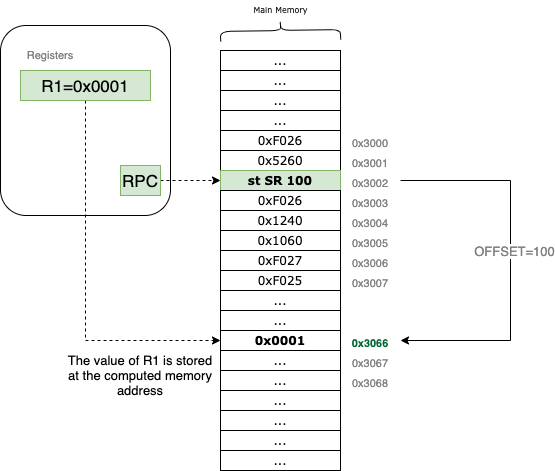

The diagram above was exported from draw.io. Its source (the exported page's mxGraphModel, read from the mxfile embedded in the PNG):
<mxGraphModel dx="1106" dy="892" grid="1" gridSize="10" guides="1" tooltips="1" connect="1" arrows="1" fold="1" page="1" pageScale="1" pageWidth="827" pageHeight="1169" math="0" shadow="0">
  <root>
    <mxCell id="0" />
    <mxCell id="1" parent="0" />
    <mxCell id="kuVhOhOTqHIjEQhxnR2f-23" value="" style="rounded=1;whiteSpace=wrap;html=1;labelBackgroundColor=none;fontSize=11;fontColor=#808080;fillColor=none;" parent="1" vertex="1">
      <mxGeometry x="60" y="315" width="170" height="190" as="geometry" />
    </mxCell>
    <mxCell id="rQF-kg94e7PpYjnTYFAC-100" style="edgeStyle=orthogonalEdgeStyle;rounded=0;orthogonalLoop=1;jettySize=auto;html=1;exitX=1;exitY=0.5;exitDx=0;exitDy=0;entryX=0;entryY=0.5;entryDx=0;entryDy=0;dashed=1;fontFamily=Verdana;fontSize=8;fontColor=#000000;" parent="1" source="4XDJ3RZ_BafD3tyeqq8T-8" target="rQF-kg94e7PpYjnTYFAC-28" edge="1">
      <mxGeometry relative="1" as="geometry">
        <mxPoint x="200" y="450" as="sourcePoint" />
      </mxGeometry>
    </mxCell>
    <mxCell id="rQF-kg94e7PpYjnTYFAC-16" value="" style="rounded=0;whiteSpace=wrap;html=1;fontFamily=Verdana;" parent="1" vertex="1">
      <mxGeometry x="280" y="340" width="120" height="380" as="geometry" />
    </mxCell>
    <mxCell id="rQF-kg94e7PpYjnTYFAC-22" value="..." style="rounded=0;whiteSpace=wrap;html=1;fontFamily=Verdana;" parent="1" vertex="1">
      <mxGeometry x="280" y="340" width="120" height="20" as="geometry" />
    </mxCell>
    <mxCell id="rQF-kg94e7PpYjnTYFAC-23" value="..." style="rounded=0;whiteSpace=wrap;html=1;fontFamily=Verdana;" parent="1" vertex="1">
      <mxGeometry x="280" y="360" width="120" height="20" as="geometry" />
    </mxCell>
    <mxCell id="rQF-kg94e7PpYjnTYFAC-24" value="..." style="rounded=0;whiteSpace=wrap;html=1;fontFamily=Verdana;" parent="1" vertex="1">
      <mxGeometry x="280" y="380" width="120" height="20" as="geometry" />
    </mxCell>
    <mxCell id="rQF-kg94e7PpYjnTYFAC-25" value="..." style="rounded=0;whiteSpace=wrap;html=1;fontFamily=Verdana;" parent="1" vertex="1">
      <mxGeometry x="280" y="400" width="120" height="20" as="geometry" />
    </mxCell>
    <mxCell id="rQF-kg94e7PpYjnTYFAC-26" value="&lt;div style=&quot;font-weight: normal ; font-size: 12px ; line-height: 18px&quot;&gt;&lt;div&gt;&lt;font color=&quot;#000000&quot; style=&quot;background-color: rgb(255 , 255 , 255)&quot;&gt;0xF026&lt;/font&gt;&lt;/div&gt;&lt;/div&gt;" style="rounded=0;whiteSpace=wrap;html=1;fontFamily=Verdana;" parent="1" vertex="1">
      <mxGeometry x="280" y="420" width="120" height="20" as="geometry" />
    </mxCell>
    <mxCell id="rQF-kg94e7PpYjnTYFAC-27" value="&lt;div style=&quot;line-height: 18px;&quot;&gt;&lt;span style=&quot;background-color: rgb(255 , 255 , 255)&quot;&gt;0x5260&lt;/span&gt;&lt;/div&gt;" style="rounded=0;whiteSpace=wrap;html=1;fontFamily=Verdana;" parent="1" vertex="1">
      <mxGeometry x="280" y="440" width="120" height="20" as="geometry" />
    </mxCell>
    <mxCell id="rQF-kg94e7PpYjnTYFAC-28" value="&lt;div style=&quot;line-height: 18px&quot;&gt;st SR 100&lt;/div&gt;" style="rounded=0;whiteSpace=wrap;html=1;fontFamily=Verdana;fillColor=#d5e8d4;strokeColor=#82b366;fontStyle=1" parent="1" vertex="1">
      <mxGeometry x="280" y="460" width="120" height="20" as="geometry" />
    </mxCell>
    <mxCell id="rQF-kg94e7PpYjnTYFAC-29" value="&lt;span style=&quot;background-color: rgb(255, 255, 255);&quot;&gt;0xF026&lt;/span&gt;" style="rounded=0;whiteSpace=wrap;html=1;fontFamily=Verdana;" parent="1" vertex="1">
      <mxGeometry x="280" y="480" width="120" height="20" as="geometry" />
    </mxCell>
    <mxCell id="rQF-kg94e7PpYjnTYFAC-30" value="&lt;div style=&quot;line-height: 18px;&quot;&gt;&lt;span style=&quot;background-color: rgb(255 , 255 , 255)&quot;&gt;0x1240&lt;/span&gt;&lt;/div&gt;" style="rounded=0;whiteSpace=wrap;html=1;fontFamily=Verdana;" parent="1" vertex="1">
      <mxGeometry x="280" y="500" width="120" height="20" as="geometry" />
    </mxCell>
    <mxCell id="rQF-kg94e7PpYjnTYFAC-31" value="&lt;div style=&quot;line-height: 18px;&quot;&gt;&lt;div style=&quot;line-height: 18px;&quot;&gt;&lt;span style=&quot;background-color: rgb(255 , 255 , 255)&quot;&gt;0x1060&lt;/span&gt;&lt;/div&gt;&lt;/div&gt;" style="rounded=0;whiteSpace=wrap;html=1;fontFamily=Verdana;" parent="1" vertex="1">
      <mxGeometry x="280" y="520" width="120" height="20" as="geometry" />
    </mxCell>
    <mxCell id="rQF-kg94e7PpYjnTYFAC-32" value="&lt;div style=&quot;line-height: 18px;&quot;&gt;&lt;span style=&quot;background-color: rgb(255 , 255 , 255)&quot;&gt;0xF027&lt;/span&gt;&lt;/div&gt;" style="rounded=0;whiteSpace=wrap;html=1;fontFamily=Verdana;" parent="1" vertex="1">
      <mxGeometry x="280" y="540" width="120" height="20" as="geometry" />
    </mxCell>
    <mxCell id="rQF-kg94e7PpYjnTYFAC-33" value="&lt;div style=&quot;line-height: 18px;&quot;&gt;&lt;span style=&quot;background-color: rgb(255 , 255 , 255)&quot;&gt;0xF025&lt;/span&gt;&lt;/div&gt;" style="rounded=0;whiteSpace=wrap;html=1;fontFamily=Verdana;" parent="1" vertex="1">
      <mxGeometry x="280" y="560" width="120" height="20" as="geometry" />
    </mxCell>
    <mxCell id="rQF-kg94e7PpYjnTYFAC-34" value="..." style="rounded=0;whiteSpace=wrap;html=1;fontFamily=Verdana;" parent="1" vertex="1">
      <mxGeometry x="280" y="580" width="120" height="20" as="geometry" />
    </mxCell>
    <mxCell id="rQF-kg94e7PpYjnTYFAC-35" value="..." style="rounded=0;whiteSpace=wrap;html=1;fontFamily=Verdana;" parent="1" vertex="1">
      <mxGeometry x="280" y="600" width="120" height="20" as="geometry" />
    </mxCell>
    <mxCell id="rQF-kg94e7PpYjnTYFAC-36" value="0x0001" style="rounded=0;whiteSpace=wrap;html=1;fontFamily=Verdana;fontStyle=1" parent="1" vertex="1">
      <mxGeometry x="280" y="620" width="120" height="20" as="geometry" />
    </mxCell>
    <mxCell id="rQF-kg94e7PpYjnTYFAC-37" value="..." style="rounded=0;whiteSpace=wrap;html=1;fontFamily=Verdana;" parent="1" vertex="1">
      <mxGeometry x="280" y="640" width="120" height="20" as="geometry" />
    </mxCell>
    <mxCell id="rQF-kg94e7PpYjnTYFAC-38" value="..." style="rounded=0;whiteSpace=wrap;html=1;fontFamily=Verdana;" parent="1" vertex="1">
      <mxGeometry x="280" y="660" width="120" height="20" as="geometry" />
    </mxCell>
    <mxCell id="rQF-kg94e7PpYjnTYFAC-39" value="..." style="rounded=0;whiteSpace=wrap;html=1;fontFamily=Verdana;" parent="1" vertex="1">
      <mxGeometry x="280" y="680" width="120" height="20" as="geometry" />
    </mxCell>
    <mxCell id="rQF-kg94e7PpYjnTYFAC-40" value="" style="rounded=0;whiteSpace=wrap;html=1;fontFamily=Verdana;" parent="1" vertex="1">
      <mxGeometry x="280" y="700" width="120" height="60" as="geometry" />
    </mxCell>
    <mxCell id="rQF-kg94e7PpYjnTYFAC-95" value="" style="shape=curlyBracket;whiteSpace=wrap;html=1;rounded=1;labelBackgroundColor=#FFFFFF;fontFamily=Verdana;fontSize=8;fontColor=#000000;strokeColor=#000000;fillColor=#E6E6E6;rotation=89;" parent="1" vertex="1">
      <mxGeometry x="330" y="260" width="20" height="120" as="geometry" />
    </mxCell>
    <mxCell id="rQF-kg94e7PpYjnTYFAC-96" value="Main Memory" style="text;html=1;align=center;verticalAlign=middle;resizable=0;points=[];autosize=1;strokeColor=none;fillColor=none;fontSize=8;fontFamily=Verdana;fontColor=#000000;" parent="1" vertex="1">
      <mxGeometry x="305" y="290" width="70" height="20" as="geometry" />
    </mxCell>
    <mxCell id="4XDJ3RZ_BafD3tyeqq8T-8" value="RPC" style="rounded=0;whiteSpace=wrap;html=1;fontSize=17;fillColor=#d5e8d4;strokeColor=#82b366;" parent="1" vertex="1">
      <mxGeometry x="180" y="455" width="40" height="30" as="geometry" />
    </mxCell>
    <mxCell id="4XDJ3RZ_BafD3tyeqq8T-9" value="&lt;font color=&quot;#808080&quot; style=&quot;font-size: 11px&quot;&gt;0x3000&lt;/font&gt;" style="text;html=1;strokeColor=none;fillColor=none;align=center;verticalAlign=middle;whiteSpace=wrap;rounded=0;fontSize=17;fontColor=#D5E8D4;" parent="1" vertex="1">
      <mxGeometry x="400" y="420" width="60" height="20" as="geometry" />
    </mxCell>
    <mxCell id="4XDJ3RZ_BafD3tyeqq8T-10" value="&lt;font color=&quot;#808080&quot; style=&quot;font-size: 11px&quot;&gt;0x3001&lt;/font&gt;" style="text;html=1;strokeColor=none;fillColor=none;align=center;verticalAlign=middle;whiteSpace=wrap;rounded=0;fontSize=17;fontColor=#D5E8D4;" parent="1" vertex="1">
      <mxGeometry x="400" y="440" width="60" height="20" as="geometry" />
    </mxCell>
    <mxCell id="4XDJ3RZ_BafD3tyeqq8T-23" style="edgeStyle=orthogonalEdgeStyle;rounded=0;orthogonalLoop=1;jettySize=auto;html=1;exitX=1;exitY=0.5;exitDx=0;exitDy=0;entryX=1;entryY=0.5;entryDx=0;entryDy=0;fontSize=11;fontColor=#808080;" parent="1" source="4XDJ3RZ_BafD3tyeqq8T-12" target="4XDJ3RZ_BafD3tyeqq8T-18" edge="1">
      <mxGeometry relative="1" as="geometry">
        <Array as="points">
          <mxPoint x="570" y="470" />
          <mxPoint x="570" y="630" />
        </Array>
      </mxGeometry>
    </mxCell>
    <mxCell id="4XDJ3RZ_BafD3tyeqq8T-26" value="OFFSET=100" style="edgeLabel;html=1;align=center;verticalAlign=middle;resizable=0;points=[];fontSize=13;fontColor=#808080;" parent="4XDJ3RZ_BafD3tyeqq8T-23" vertex="1" connectable="0">
      <mxGeometry x="-0.12" y="3" relative="1" as="geometry">
        <mxPoint y="13" as="offset" />
      </mxGeometry>
    </mxCell>
    <mxCell id="4XDJ3RZ_BafD3tyeqq8T-12" value="&lt;font color=&quot;#808080&quot; style=&quot;font-size: 11px&quot;&gt;0x3002&lt;/font&gt;" style="text;html=1;strokeColor=none;fillColor=none;align=center;verticalAlign=middle;whiteSpace=wrap;rounded=0;fontSize=17;fontColor=#D5E8D4;" parent="1" vertex="1">
      <mxGeometry x="400" y="460" width="60" height="20" as="geometry" />
    </mxCell>
    <mxCell id="4XDJ3RZ_BafD3tyeqq8T-13" value="&lt;font color=&quot;#808080&quot; style=&quot;font-size: 11px&quot;&gt;0x3003&lt;/font&gt;" style="text;html=1;strokeColor=none;fillColor=none;align=center;verticalAlign=middle;whiteSpace=wrap;rounded=0;fontSize=17;fontColor=#D5E8D4;" parent="1" vertex="1">
      <mxGeometry x="400" y="480" width="60" height="20" as="geometry" />
    </mxCell>
    <mxCell id="4XDJ3RZ_BafD3tyeqq8T-14" value="&lt;font color=&quot;#808080&quot; style=&quot;font-size: 11px&quot;&gt;0x3004&lt;/font&gt;" style="text;html=1;strokeColor=none;fillColor=none;align=center;verticalAlign=middle;whiteSpace=wrap;rounded=0;fontSize=17;fontColor=#D5E8D4;" parent="1" vertex="1">
      <mxGeometry x="400" y="500" width="60" height="20" as="geometry" />
    </mxCell>
    <mxCell id="4XDJ3RZ_BafD3tyeqq8T-15" value="&lt;font color=&quot;#808080&quot; style=&quot;font-size: 11px&quot;&gt;0x3005&lt;/font&gt;" style="text;html=1;strokeColor=none;fillColor=none;align=center;verticalAlign=middle;whiteSpace=wrap;rounded=0;fontSize=17;fontColor=#D5E8D4;" parent="1" vertex="1">
      <mxGeometry x="400" y="520" width="60" height="20" as="geometry" />
    </mxCell>
    <mxCell id="4XDJ3RZ_BafD3tyeqq8T-16" value="&lt;font color=&quot;#808080&quot; style=&quot;font-size: 11px&quot;&gt;0x3006&lt;/font&gt;" style="text;html=1;strokeColor=none;fillColor=none;align=center;verticalAlign=middle;whiteSpace=wrap;rounded=0;fontSize=17;fontColor=#D5E8D4;" parent="1" vertex="1">
      <mxGeometry x="400" y="540" width="60" height="20" as="geometry" />
    </mxCell>
    <mxCell id="4XDJ3RZ_BafD3tyeqq8T-17" value="&lt;font color=&quot;#808080&quot; style=&quot;font-size: 11px&quot;&gt;0x3007&lt;/font&gt;" style="text;html=1;strokeColor=none;fillColor=none;align=center;verticalAlign=middle;whiteSpace=wrap;rounded=0;fontSize=17;fontColor=#D5E8D4;" parent="1" vertex="1">
      <mxGeometry x="400" y="560" width="60" height="20" as="geometry" />
    </mxCell>
    <mxCell id="4XDJ3RZ_BafD3tyeqq8T-18" value="&lt;font style=&quot;font-size: 11px&quot; color=&quot;#006633&quot;&gt;0x3066&lt;/font&gt;" style="text;html=1;strokeColor=none;fillColor=none;align=center;verticalAlign=middle;whiteSpace=wrap;rounded=0;fontSize=17;fontColor=#D5E8D4;fontStyle=1" parent="1" vertex="1">
      <mxGeometry x="400" y="620" width="60" height="20" as="geometry" />
    </mxCell>
    <mxCell id="4XDJ3RZ_BafD3tyeqq8T-19" value="&lt;font color=&quot;#808080&quot; style=&quot;font-size: 11px&quot;&gt;0x3067&lt;/font&gt;" style="text;html=1;strokeColor=none;fillColor=none;align=center;verticalAlign=middle;whiteSpace=wrap;rounded=0;fontSize=17;fontColor=#D5E8D4;" parent="1" vertex="1">
      <mxGeometry x="400" y="640" width="60" height="20" as="geometry" />
    </mxCell>
    <mxCell id="4XDJ3RZ_BafD3tyeqq8T-20" value="&lt;font color=&quot;#808080&quot; style=&quot;font-size: 11px&quot;&gt;0x3068&lt;/font&gt;" style="text;html=1;strokeColor=none;fillColor=none;align=center;verticalAlign=middle;whiteSpace=wrap;rounded=0;fontSize=17;fontColor=#D5E8D4;" parent="1" vertex="1">
      <mxGeometry x="400" y="660" width="60" height="20" as="geometry" />
    </mxCell>
    <mxCell id="kuVhOhOTqHIjEQhxnR2f-1" value="..." style="rounded=0;whiteSpace=wrap;html=1;fontFamily=Verdana;" parent="1" vertex="1">
      <mxGeometry x="280" y="700" width="120" height="20" as="geometry" />
    </mxCell>
    <mxCell id="kuVhOhOTqHIjEQhxnR2f-2" value="..." style="rounded=0;whiteSpace=wrap;html=1;fontFamily=Verdana;" parent="1" vertex="1">
      <mxGeometry x="280" y="720" width="120" height="20" as="geometry" />
    </mxCell>
    <mxCell id="kuVhOhOTqHIjEQhxnR2f-3" value="..." style="rounded=0;whiteSpace=wrap;html=1;fontFamily=Verdana;" parent="1" vertex="1">
      <mxGeometry x="280" y="740" width="120" height="20" as="geometry" />
    </mxCell>
    <mxCell id="kuVhOhOTqHIjEQhxnR2f-26" value="Registers" style="text;html=1;strokeColor=none;fillColor=none;align=center;verticalAlign=middle;whiteSpace=wrap;rounded=0;labelBackgroundColor=none;fontSize=11;fontColor=#808080;" parent="1" vertex="1">
      <mxGeometry x="80" y="330" width="60" height="30" as="geometry" />
    </mxCell>
    <mxCell id="rro4wZk601QwGlAVr6iZ-4" style="edgeStyle=orthogonalEdgeStyle;rounded=0;orthogonalLoop=1;jettySize=auto;html=1;exitX=0.5;exitY=1;exitDx=0;exitDy=0;entryX=0;entryY=0.5;entryDx=0;entryDy=0;dashed=1;fontSize=13;fontColor=#006633;strokeWidth=1;" edge="1" parent="1" source="rro4wZk601QwGlAVr6iZ-2" target="rQF-kg94e7PpYjnTYFAC-36">
      <mxGeometry relative="1" as="geometry" />
    </mxCell>
    <mxCell id="rro4wZk601QwGlAVr6iZ-2" value="R1=0x0001" style="rounded=0;whiteSpace=wrap;html=1;fontSize=17;fillColor=#d5e8d4;strokeColor=#82b366;" vertex="1" parent="1">
      <mxGeometry x="80" y="360" width="130" height="30" as="geometry" />
    </mxCell>
    <mxCell id="rro4wZk601QwGlAVr6iZ-6" value="&lt;font color=&quot;#000000&quot;&gt;The value of R1 is stored at the computed memory address&lt;/font&gt;" style="text;html=1;strokeColor=none;fillColor=none;align=center;verticalAlign=middle;whiteSpace=wrap;rounded=0;labelBackgroundColor=none;fontSize=13;fontColor=#006633;" vertex="1" parent="1">
      <mxGeometry x="120" y="650" width="160" height="30" as="geometry" />
    </mxCell>
  </root>
</mxGraphModel>